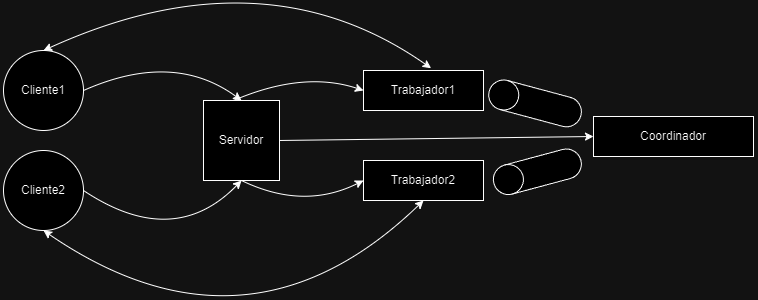

The diagram above was exported from draw.io. Its source (the exported page's mxGraphModel, read from the mxfile embedded in the PNG):
<mxGraphModel dx="883" dy="517" grid="1" gridSize="10" guides="1" tooltips="1" connect="1" arrows="1" fold="1" page="1" pageScale="1" pageWidth="827" pageHeight="1169" math="0" shadow="0">
  <root>
    <mxCell id="0" />
    <mxCell id="1" parent="0" />
    <mxCell id="NaWMIWIsigCT3K-C5SJG-1" value="Servidor" style="rounded=0;whiteSpace=wrap;html=1;" vertex="1" parent="1">
      <mxGeometry x="360" y="210" width="76" height="80" as="geometry" />
    </mxCell>
    <mxCell id="NaWMIWIsigCT3K-C5SJG-2" value="Trabajador1" style="rounded=0;whiteSpace=wrap;html=1;" vertex="1" parent="1">
      <mxGeometry x="520" y="180" width="120" height="40" as="geometry" />
    </mxCell>
    <mxCell id="NaWMIWIsigCT3K-C5SJG-3" value="Cliente1" style="ellipse;whiteSpace=wrap;html=1;aspect=fixed;" vertex="1" parent="1">
      <mxGeometry x="160" y="160" width="80" height="80" as="geometry" />
    </mxCell>
    <mxCell id="NaWMIWIsigCT3K-C5SJG-4" value="Cliente2" style="ellipse;whiteSpace=wrap;html=1;aspect=fixed;" vertex="1" parent="1">
      <mxGeometry x="160" y="260" width="80" height="80" as="geometry" />
    </mxCell>
    <mxCell id="NaWMIWIsigCT3K-C5SJG-5" value="Trabajador2" style="rounded=0;whiteSpace=wrap;html=1;" vertex="1" parent="1">
      <mxGeometry x="520" y="270" width="120" height="40" as="geometry" />
    </mxCell>
    <mxCell id="NaWMIWIsigCT3K-C5SJG-6" value="Coordinador" style="rounded=0;whiteSpace=wrap;html=1;" vertex="1" parent="1">
      <mxGeometry x="750" y="226" width="160" height="40" as="geometry" />
    </mxCell>
    <mxCell id="NaWMIWIsigCT3K-C5SJG-8" value="" style="endArrow=classic;html=1;rounded=0;exitX=1;exitY=0.5;exitDx=0;exitDy=0;entryX=0.5;entryY=0;entryDx=0;entryDy=0;curved=1;" edge="1" parent="1" source="NaWMIWIsigCT3K-C5SJG-3" target="NaWMIWIsigCT3K-C5SJG-1">
      <mxGeometry width="50" height="50" relative="1" as="geometry">
        <mxPoint x="300" y="190" as="sourcePoint" />
        <mxPoint x="350" y="140" as="targetPoint" />
        <Array as="points">
          <mxPoint x="330" y="160" />
        </Array>
      </mxGeometry>
    </mxCell>
    <mxCell id="NaWMIWIsigCT3K-C5SJG-9" value="" style="endArrow=classic;html=1;rounded=0;exitX=1;exitY=0.5;exitDx=0;exitDy=0;entryX=0.5;entryY=1;entryDx=0;entryDy=0;curved=1;" edge="1" parent="1" source="NaWMIWIsigCT3K-C5SJG-4" target="NaWMIWIsigCT3K-C5SJG-1">
      <mxGeometry width="50" height="50" relative="1" as="geometry">
        <mxPoint x="300" y="320" as="sourcePoint" />
        <mxPoint x="350" y="270" as="targetPoint" />
        <Array as="points">
          <mxPoint x="330" y="360" />
        </Array>
      </mxGeometry>
    </mxCell>
    <mxCell id="NaWMIWIsigCT3K-C5SJG-11" value="" style="endArrow=classic;html=1;rounded=0;exitX=1;exitY=0.5;exitDx=0;exitDy=0;entryX=0;entryY=0.5;entryDx=0;entryDy=0;curved=1;" edge="1" parent="1" target="NaWMIWIsigCT3K-C5SJG-2">
      <mxGeometry width="50" height="50" relative="1" as="geometry">
        <mxPoint x="390" y="210" as="sourcePoint" />
        <mxPoint x="548" y="220" as="targetPoint" />
        <Array as="points">
          <mxPoint x="460" y="180" />
        </Array>
      </mxGeometry>
    </mxCell>
    <mxCell id="NaWMIWIsigCT3K-C5SJG-12" value="" style="endArrow=classic;html=1;rounded=0;exitX=0.5;exitY=1;exitDx=0;exitDy=0;curved=1;" edge="1" parent="1" source="NaWMIWIsigCT3K-C5SJG-1">
      <mxGeometry width="50" height="50" relative="1" as="geometry">
        <mxPoint x="400" y="305" as="sourcePoint" />
        <mxPoint x="520" y="290" as="targetPoint" />
        <Array as="points">
          <mxPoint x="460" y="320" />
        </Array>
      </mxGeometry>
    </mxCell>
    <mxCell id="NaWMIWIsigCT3K-C5SJG-13" value="" style="shape=cylinder3;whiteSpace=wrap;html=1;boundedLbl=1;backgroundOutline=1;size=15;rotation=-75;" vertex="1" parent="1">
      <mxGeometry x="676.55" y="165.5" width="30" height="94.83" as="geometry" />
    </mxCell>
    <mxCell id="NaWMIWIsigCT3K-C5SJG-14" value="" style="endArrow=classic;startArrow=classic;html=1;rounded=0;exitX=0.5;exitY=0;exitDx=0;exitDy=0;entryX=0.563;entryY=-0.057;entryDx=0;entryDy=0;entryPerimeter=0;curved=1;" edge="1" parent="1" source="NaWMIWIsigCT3K-C5SJG-3" target="NaWMIWIsigCT3K-C5SJG-2">
      <mxGeometry width="50" height="50" relative="1" as="geometry">
        <mxPoint x="360" y="110" as="sourcePoint" />
        <mxPoint x="410" y="60" as="targetPoint" />
        <Array as="points">
          <mxPoint x="420" y="60" />
        </Array>
      </mxGeometry>
    </mxCell>
    <mxCell id="NaWMIWIsigCT3K-C5SJG-15" value="" style="endArrow=classic;startArrow=classic;html=1;rounded=0;exitX=0.5;exitY=1;exitDx=0;exitDy=0;entryX=0.5;entryY=1;entryDx=0;entryDy=0;curved=1;" edge="1" parent="1" source="NaWMIWIsigCT3K-C5SJG-4" target="NaWMIWIsigCT3K-C5SJG-5">
      <mxGeometry width="50" height="50" relative="1" as="geometry">
        <mxPoint x="204" y="350" as="sourcePoint" />
        <mxPoint x="592" y="368" as="targetPoint" />
        <Array as="points">
          <mxPoint x="404" y="480" />
        </Array>
      </mxGeometry>
    </mxCell>
    <mxCell id="NaWMIWIsigCT3K-C5SJG-20" value="" style="shape=cylinder3;whiteSpace=wrap;html=1;boundedLbl=1;backgroundOutline=1;size=15;rotation=-105;" vertex="1" parent="1">
      <mxGeometry x="678.88" y="236.29" width="30" height="90" as="geometry" />
    </mxCell>
    <mxCell id="NaWMIWIsigCT3K-C5SJG-21" value="" style="endArrow=classic;html=1;rounded=0;exitX=1;exitY=0.5;exitDx=0;exitDy=0;entryX=0;entryY=0.5;entryDx=0;entryDy=0;" edge="1" parent="1" source="NaWMIWIsigCT3K-C5SJG-1" target="NaWMIWIsigCT3K-C5SJG-6">
      <mxGeometry width="50" height="50" relative="1" as="geometry">
        <mxPoint x="480" y="270" as="sourcePoint" />
        <mxPoint x="530" y="220" as="targetPoint" />
      </mxGeometry>
    </mxCell>
  </root>
</mxGraphModel>